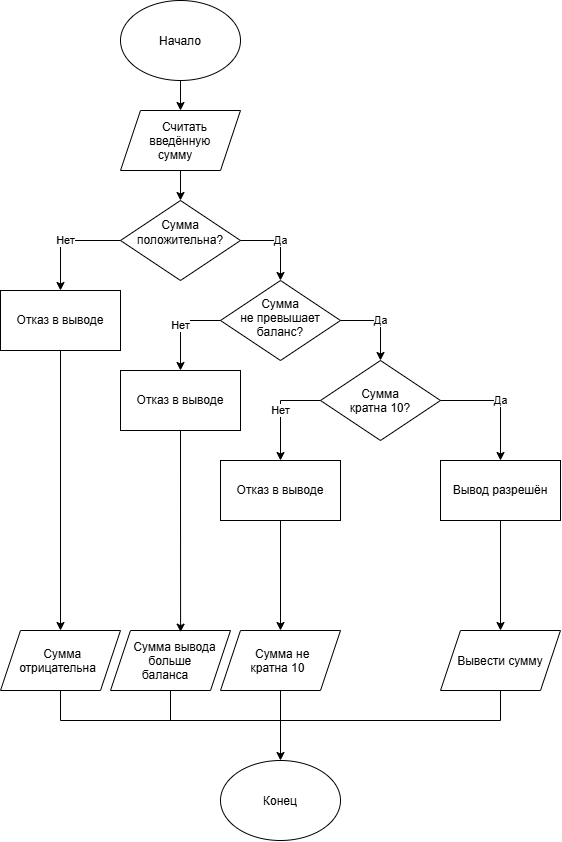

The diagram above was exported from draw.io. Its source (the exported page's mxGraphModel, read from the mxfile embedded in the PNG):
<mxGraphModel dx="1471" dy="940" grid="1" gridSize="10" guides="1" tooltips="1" connect="1" arrows="1" fold="1" page="1" pageScale="1" pageWidth="827" pageHeight="1169" math="0" shadow="0">
  <root>
    <mxCell id="0" />
    <mxCell id="1" parent="0" />
    <mxCell id="Wuc-V4fINgDvLvuGecJl-1" parent="1" style="ellipse;whiteSpace=wrap;html=1;shapeInside=1;" value="Начало" vertex="1">
      <mxGeometry height="80" width="120" x="340" as="geometry" />
    </mxCell>
    <mxCell id="Wuc-V4fINgDvLvuGecJl-4" parent="1" style="rhombus;whiteSpace=wrap;html=1;shapeInside=1;" value="Сумма положительна?" vertex="1">
      <mxGeometry height="80" width="120" x="340" y="200" as="geometry" />
    </mxCell>
    <mxCell id="Wuc-V4fINgDvLvuGecJl-5" parent="1" style="rhombus;whiteSpace=wrap;html=1;shapeInside=1;" value="Сумма не превышает баланс?" vertex="1">
      <mxGeometry height="80" width="120" x="440" y="280" as="geometry" />
    </mxCell>
    <mxCell id="Wuc-V4fINgDvLvuGecJl-6" parent="1" style="rhombus;whiteSpace=wrap;html=1;shapeInside=1;" value="Сумма кратна 10?" vertex="1">
      <mxGeometry height="80" width="120" x="540" y="360" as="geometry" />
    </mxCell>
    <mxCell id="Wuc-V4fINgDvLvuGecJl-7" parent="1" style="rounded=0;whiteSpace=wrap;html=1;" value="Отказ в выводе" vertex="1">
      <mxGeometry height="60" width="120" x="220" y="290" as="geometry" />
    </mxCell>
    <mxCell id="Wuc-V4fINgDvLvuGecJl-8" parent="1" style="rounded=0;whiteSpace=wrap;html=1;" value="Отказ в выводе" vertex="1">
      <mxGeometry height="60" width="120" x="340" y="370" as="geometry" />
    </mxCell>
    <mxCell id="Wuc-V4fINgDvLvuGecJl-9" parent="1" style="rounded=0;whiteSpace=wrap;html=1;" value="Отказ в выводе" vertex="1">
      <mxGeometry height="60" width="120" x="440" y="460" as="geometry" />
    </mxCell>
    <mxCell id="Wuc-V4fINgDvLvuGecJl-10" parent="1" style="rounded=0;whiteSpace=wrap;html=1;" value="Вывод разрешён" vertex="1">
      <mxGeometry height="60" width="120" x="660" y="460" as="geometry" />
    </mxCell>
    <mxCell id="Wuc-V4fINgDvLvuGecJl-11" edge="1" parent="1" source="Wuc-V4fINgDvLvuGecJl-1" style="endArrow=classic;html=1;rounded=0;exitX=0.5;exitY=1;exitDx=0;exitDy=0;entryX=0.5;entryY=0;entryDx=0;entryDy=0;" value="">
      <mxGeometry height="50" relative="1" width="50" as="geometry">
        <mxPoint x="390" y="240" as="sourcePoint" />
        <mxPoint x="400" y="110" as="targetPoint" />
      </mxGeometry>
    </mxCell>
    <mxCell id="Wuc-V4fINgDvLvuGecJl-12" edge="1" parent="1" style="endArrow=classic;html=1;rounded=0;exitX=0.5;exitY=1;exitDx=0;exitDy=0;entryX=0.5;entryY=0;entryDx=0;entryDy=0;" target="Wuc-V4fINgDvLvuGecJl-4" value="">
      <mxGeometry height="50" relative="1" width="50" as="geometry">
        <mxPoint x="400" y="170" as="sourcePoint" />
        <mxPoint x="440" y="190" as="targetPoint" />
      </mxGeometry>
    </mxCell>
    <mxCell id="Wuc-V4fINgDvLvuGecJl-13" edge="1" parent="1" source="Wuc-V4fINgDvLvuGecJl-4" style="endArrow=classic;html=1;rounded=0;exitX=0;exitY=0.5;exitDx=0;exitDy=0;entryX=0.5;entryY=0;entryDx=0;entryDy=0;" target="Wuc-V4fINgDvLvuGecJl-7" value="Нет">
      <mxGeometry height="50" relative="1" width="50" as="geometry">
        <Array as="points">
          <mxPoint x="280" y="240" />
        </Array>
        <mxPoint x="390" y="240" as="sourcePoint" />
        <mxPoint x="440" y="190" as="targetPoint" />
      </mxGeometry>
    </mxCell>
    <mxCell id="Wuc-V4fINgDvLvuGecJl-14" edge="1" parent="1" source="Wuc-V4fINgDvLvuGecJl-4" style="endArrow=classic;html=1;rounded=0;exitX=1;exitY=0.5;exitDx=0;exitDy=0;entryX=0.5;entryY=0;entryDx=0;entryDy=0;" target="Wuc-V4fINgDvLvuGecJl-5" value="Да">
      <mxGeometry height="50" relative="1" width="50" as="geometry">
        <Array as="points">
          <mxPoint x="500" y="240" />
        </Array>
        <mxPoint x="390" y="240" as="sourcePoint" />
        <mxPoint x="440" y="190" as="targetPoint" />
      </mxGeometry>
    </mxCell>
    <mxCell id="Wuc-V4fINgDvLvuGecJl-16" edge="1" parent="1" source="Wuc-V4fINgDvLvuGecJl-5" style="endArrow=classic;html=1;rounded=0;exitX=0;exitY=0.5;exitDx=0;exitDy=0;entryX=0.5;entryY=0;entryDx=0;entryDy=0;" target="Wuc-V4fINgDvLvuGecJl-8" value="Нет">
      <mxGeometry height="50" relative="1" width="50" as="geometry">
        <Array as="points">
          <mxPoint x="400" y="320" />
        </Array>
        <mxPoint x="390" y="310" as="sourcePoint" />
        <mxPoint x="440" y="260" as="targetPoint" />
      </mxGeometry>
    </mxCell>
    <mxCell id="Wuc-V4fINgDvLvuGecJl-17" edge="1" parent="1" source="Wuc-V4fINgDvLvuGecJl-5" style="endArrow=classic;html=1;rounded=0;exitX=1;exitY=0.5;exitDx=0;exitDy=0;entryX=0.5;entryY=0;entryDx=0;entryDy=0;" target="Wuc-V4fINgDvLvuGecJl-6" value="Да">
      <mxGeometry height="50" relative="1" width="50" as="geometry">
        <Array as="points">
          <mxPoint x="600" y="320" />
        </Array>
        <mxPoint x="390" y="450" as="sourcePoint" />
        <mxPoint x="440" y="400" as="targetPoint" />
      </mxGeometry>
    </mxCell>
    <mxCell id="Wuc-V4fINgDvLvuGecJl-18" edge="1" parent="1" source="Wuc-V4fINgDvLvuGecJl-6" style="endArrow=classic;html=1;rounded=0;exitX=0;exitY=0.5;exitDx=0;exitDy=0;entryX=0.5;entryY=0;entryDx=0;entryDy=0;" target="Wuc-V4fINgDvLvuGecJl-9" value="Нет">
      <mxGeometry height="50" relative="1" width="50" as="geometry">
        <Array as="points">
          <mxPoint x="500" y="400" />
        </Array>
        <mxPoint x="390" y="450" as="sourcePoint" />
        <mxPoint x="440" y="400" as="targetPoint" />
      </mxGeometry>
    </mxCell>
    <mxCell id="Wuc-V4fINgDvLvuGecJl-19" edge="1" parent="1" source="Wuc-V4fINgDvLvuGecJl-6" style="endArrow=classic;html=1;rounded=0;exitX=1;exitY=0.5;exitDx=0;exitDy=0;entryX=0.5;entryY=0;entryDx=0;entryDy=0;" target="Wuc-V4fINgDvLvuGecJl-10" value="Да">
      <mxGeometry height="50" relative="1" width="50" as="geometry">
        <Array as="points">
          <mxPoint x="720" y="400" />
        </Array>
        <mxPoint x="390" y="450" as="sourcePoint" />
        <mxPoint x="440" y="400" as="targetPoint" />
      </mxGeometry>
    </mxCell>
    <mxCell id="Wuc-V4fINgDvLvuGecJl-20" parent="1" style="shape=parallelogram;perimeter=parallelogramPerimeter;whiteSpace=wrap;html=1;shapeInside=1;fixedSize=1;" value="Считать введённую сумму" vertex="1">
      <mxGeometry height="60" width="120" x="340" y="110" as="geometry" />
    </mxCell>
    <mxCell id="Wuc-V4fINgDvLvuGecJl-24" parent="1" style="shape=parallelogram;perimeter=parallelogramPerimeter;whiteSpace=wrap;html=1;shapeInside=1;fixedSize=1;" value="Сумма отрицательна" vertex="1">
      <mxGeometry height="60" width="120" x="220" y="630" as="geometry" />
    </mxCell>
    <mxCell id="Wuc-V4fINgDvLvuGecJl-25" parent="1" style="shape=parallelogram;perimeter=parallelogramPerimeter;whiteSpace=wrap;html=1;shapeInside=1;fixedSize=1;" value="Сумма вывода больше баланса" vertex="1">
      <mxGeometry height="60" width="120" x="330" y="630" as="geometry" />
    </mxCell>
    <mxCell id="Wuc-V4fINgDvLvuGecJl-26" parent="1" style="shape=parallelogram;perimeter=parallelogramPerimeter;whiteSpace=wrap;html=1;shapeInside=1;fixedSize=1;" value="Сумма не кратна 10" vertex="1">
      <mxGeometry height="60" width="120" x="440" y="630" as="geometry" />
    </mxCell>
    <mxCell id="Wuc-V4fINgDvLvuGecJl-27" parent="1" style="shape=parallelogram;perimeter=parallelogramPerimeter;whiteSpace=wrap;html=1;shapeInside=1;fixedSize=1;" value="Вывести сумму" vertex="1">
      <mxGeometry height="60" width="120" x="660" y="630" as="geometry" />
    </mxCell>
    <mxCell id="Wuc-V4fINgDvLvuGecJl-29" edge="1" parent="1" source="Wuc-V4fINgDvLvuGecJl-7" style="endArrow=classic;html=1;rounded=0;exitX=0.5;exitY=1;exitDx=0;exitDy=0;entryX=0.5;entryY=0;entryDx=0;entryDy=0;" target="Wuc-V4fINgDvLvuGecJl-24" value="">
      <mxGeometry height="50" relative="1" width="50" as="geometry">
        <mxPoint x="490" y="540" as="sourcePoint" />
        <mxPoint x="540" y="490" as="targetPoint" />
      </mxGeometry>
    </mxCell>
    <mxCell id="Wuc-V4fINgDvLvuGecJl-30" edge="1" parent="1" source="Wuc-V4fINgDvLvuGecJl-8" style="endArrow=classic;html=1;rounded=0;exitX=0.5;exitY=1;exitDx=0;exitDy=0;entryX=0.584;entryY=0.028;entryDx=0;entryDy=0;entryPerimeter=0;" target="Wuc-V4fINgDvLvuGecJl-25" value="">
      <mxGeometry height="50" relative="1" width="50" as="geometry">
        <mxPoint x="490" y="540" as="sourcePoint" />
        <mxPoint x="540" y="490" as="targetPoint" />
      </mxGeometry>
    </mxCell>
    <mxCell id="Wuc-V4fINgDvLvuGecJl-31" edge="1" parent="1" source="Wuc-V4fINgDvLvuGecJl-9" style="endArrow=classic;html=1;rounded=0;entryX=0.5;entryY=0;entryDx=0;entryDy=0;exitX=0.5;exitY=1;exitDx=0;exitDy=0;" target="Wuc-V4fINgDvLvuGecJl-26" value="">
      <mxGeometry height="50" relative="1" width="50" as="geometry">
        <mxPoint x="490" y="540" as="sourcePoint" />
        <mxPoint x="540" y="490" as="targetPoint" />
      </mxGeometry>
    </mxCell>
    <mxCell id="Wuc-V4fINgDvLvuGecJl-32" edge="1" parent="1" source="Wuc-V4fINgDvLvuGecJl-10" style="endArrow=classic;html=1;rounded=0;exitX=0.5;exitY=1;exitDx=0;exitDy=0;" target="Wuc-V4fINgDvLvuGecJl-27" value="">
      <mxGeometry height="50" relative="1" width="50" as="geometry">
        <mxPoint x="490" y="540" as="sourcePoint" />
        <mxPoint x="540" y="490" as="targetPoint" />
      </mxGeometry>
    </mxCell>
    <mxCell id="Wuc-V4fINgDvLvuGecJl-34" edge="1" parent="1" source="Wuc-V4fINgDvLvuGecJl-24" style="endArrow=none;html=1;rounded=0;exitX=0.5;exitY=1;exitDx=0;exitDy=0;" value="">
      <mxGeometry height="50" relative="1" width="50" as="geometry">
        <mxPoint x="490" y="740" as="sourcePoint" />
        <mxPoint x="280" y="720" as="targetPoint" />
      </mxGeometry>
    </mxCell>
    <mxCell id="Wuc-V4fINgDvLvuGecJl-35" edge="1" parent="1" source="Wuc-V4fINgDvLvuGecJl-25" style="endArrow=none;html=1;rounded=0;exitX=0.5;exitY=1;exitDx=0;exitDy=0;" value="">
      <mxGeometry height="50" relative="1" width="50" as="geometry">
        <mxPoint x="490" y="740" as="sourcePoint" />
        <mxPoint x="390" y="720" as="targetPoint" />
      </mxGeometry>
    </mxCell>
    <mxCell id="Wuc-V4fINgDvLvuGecJl-37" edge="1" parent="1" source="Wuc-V4fINgDvLvuGecJl-26" style="endArrow=none;html=1;rounded=0;exitX=0.5;exitY=1;exitDx=0;exitDy=0;" value="">
      <mxGeometry height="50" relative="1" width="50" as="geometry">
        <mxPoint x="490" y="740" as="sourcePoint" />
        <mxPoint x="500" y="720" as="targetPoint" />
      </mxGeometry>
    </mxCell>
    <mxCell id="Wuc-V4fINgDvLvuGecJl-38" edge="1" parent="1" source="Wuc-V4fINgDvLvuGecJl-27" style="endArrow=none;html=1;rounded=0;exitX=0.5;exitY=1;exitDx=0;exitDy=0;" value="">
      <mxGeometry height="50" relative="1" width="50" as="geometry">
        <mxPoint x="490" y="740" as="sourcePoint" />
        <mxPoint x="720" y="720" as="targetPoint" />
      </mxGeometry>
    </mxCell>
    <mxCell id="Wuc-V4fINgDvLvuGecJl-39" edge="1" parent="1" style="endArrow=none;html=1;rounded=0;" value="">
      <mxGeometry height="50" relative="1" width="50" as="geometry">
        <mxPoint x="280" y="720" as="sourcePoint" />
        <mxPoint x="720" y="720" as="targetPoint" />
      </mxGeometry>
    </mxCell>
    <mxCell id="Wuc-V4fINgDvLvuGecJl-40" edge="1" parent="1" style="endArrow=classic;html=1;rounded=0;" value="">
      <mxGeometry height="50" relative="1" width="50" as="geometry">
        <mxPoint x="500" y="720" as="sourcePoint" />
        <mxPoint x="500" y="760" as="targetPoint" />
      </mxGeometry>
    </mxCell>
    <mxCell id="Wuc-V4fINgDvLvuGecJl-41" parent="1" style="ellipse;whiteSpace=wrap;html=1;shapeInside=1;" value="Конец" vertex="1">
      <mxGeometry height="80" width="120" x="440" y="760" as="geometry" />
    </mxCell>
  </root>
</mxGraphModel>